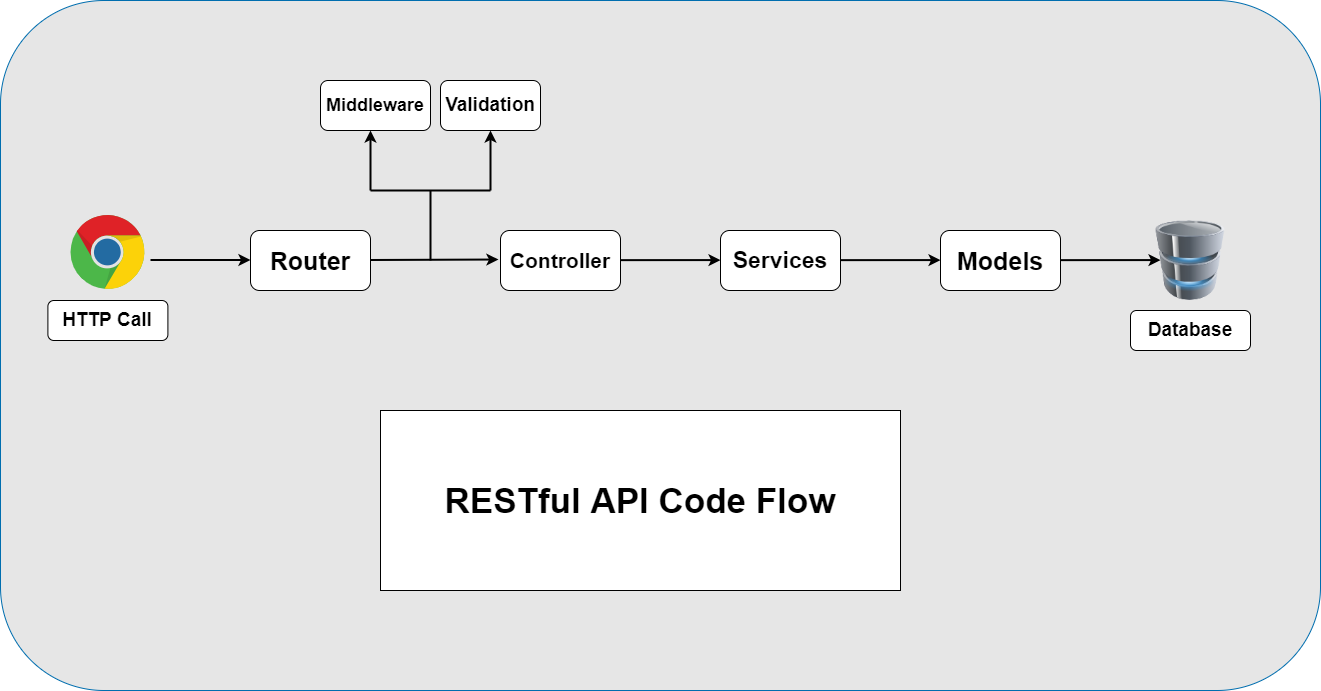

The diagram above was exported from draw.io. Its source (the exported page's mxGraphModel, read from the mxfile embedded in the PNG):
<mxGraphModel dx="1673" dy="934" grid="1" gridSize="10" guides="1" tooltips="1" connect="1" arrows="1" fold="1" page="1" pageScale="1" pageWidth="3300" pageHeight="4681" math="0" shadow="0">
  <root>
    <mxCell id="0" />
    <mxCell id="1" parent="0" />
    <mxCell id="3ukC87oxjJ2Y9sFj6xRn-28" value="" style="rounded=1;whiteSpace=wrap;html=1;sketch=0;fillColor=#E6E6E6;fontColor=#ffffff;strokeColor=#006EAF;fillStyle=auto;" vertex="1" parent="1">
      <mxGeometry x="40" y="310" width="1320" height="690" as="geometry" />
    </mxCell>
    <mxCell id="3ukC87oxjJ2Y9sFj6xRn-29" value="" style="dashed=0;outlineConnect=0;html=1;align=center;labelPosition=center;verticalLabelPosition=bottom;verticalAlign=top;shape=mxgraph.weblogos.chrome;" vertex="1" parent="1">
      <mxGeometry x="110" y="524.6" width="74.8" height="75.4" as="geometry" />
    </mxCell>
    <mxCell id="3ukC87oxjJ2Y9sFj6xRn-30" value="&lt;span style=&quot;font-size: 19px;&quot;&gt;&lt;font style=&quot;font-size: 19px;&quot;&gt;HTTP Call&lt;/font&gt;&lt;/span&gt;" style="rounded=1;whiteSpace=wrap;html=1;fontFamily=Helvetica;fontStyle=1;fontSize=19;" vertex="1" parent="1">
      <mxGeometry x="87.4" y="610" width="120" height="40" as="geometry" />
    </mxCell>
    <mxCell id="3ukC87oxjJ2Y9sFj6xRn-31" value="" style="endArrow=classic;html=1;rounded=0;fontFamily=Verdana;fontSize=14;fontStyle=1;strokeWidth=2;" edge="1" parent="1">
      <mxGeometry width="50" height="50" relative="1" as="geometry">
        <mxPoint x="190" y="569.5" as="sourcePoint" />
        <mxPoint x="290" y="569.5" as="targetPoint" />
      </mxGeometry>
    </mxCell>
    <mxCell id="3ukC87oxjJ2Y9sFj6xRn-32" value="Router" style="rounded=1;whiteSpace=wrap;html=1;fontFamily=Helvetica;fontSize=25;fontStyle=1;" vertex="1" parent="1">
      <mxGeometry x="290" y="540" width="120" height="60" as="geometry" />
    </mxCell>
    <mxCell id="3ukC87oxjJ2Y9sFj6xRn-33" value="" style="endArrow=classic;html=1;rounded=0;fontFamily=Verdana;fontSize=14;fontStyle=1;strokeWidth=2;entryX=-0.017;entryY=0.612;entryDx=0;entryDy=0;entryPerimeter=0;" edge="1" parent="1">
      <mxGeometry width="50" height="50" relative="1" as="geometry">
        <mxPoint x="410" y="569.5" as="sourcePoint" />
        <mxPoint x="537.96" y="569.02" as="targetPoint" />
      </mxGeometry>
    </mxCell>
    <mxCell id="3ukC87oxjJ2Y9sFj6xRn-34" value="Controller" style="rounded=1;whiteSpace=wrap;html=1;fontFamily=Helvetica;fontSize=21;fontStyle=1;" vertex="1" parent="1">
      <mxGeometry x="540" y="540" width="120" height="60" as="geometry" />
    </mxCell>
    <mxCell id="3ukC87oxjJ2Y9sFj6xRn-35" value="" style="endArrow=none;html=1;rounded=0;fontFamily=Verdana;fontSize=19;strokeWidth=2;" edge="1" parent="1">
      <mxGeometry width="50" height="50" relative="1" as="geometry">
        <mxPoint x="470" y="569.9999999999998" as="sourcePoint" />
        <mxPoint x="470" y="499.9999999999998" as="targetPoint" />
      </mxGeometry>
    </mxCell>
    <mxCell id="3ukC87oxjJ2Y9sFj6xRn-36" value="" style="endArrow=none;html=1;rounded=0;fontFamily=Verdana;fontSize=19;strokeWidth=2;" edge="1" parent="1">
      <mxGeometry width="50" height="50" relative="1" as="geometry">
        <mxPoint x="410" y="499.9999999999998" as="sourcePoint" />
        <mxPoint x="530" y="499.9999999999998" as="targetPoint" />
      </mxGeometry>
    </mxCell>
    <mxCell id="3ukC87oxjJ2Y9sFj6xRn-37" value="" style="endArrow=classic;html=1;rounded=0;fontFamily=Verdana;fontSize=19;strokeWidth=2;" edge="1" parent="1">
      <mxGeometry width="50" height="50" relative="1" as="geometry">
        <mxPoint x="410" y="499.9999999999998" as="sourcePoint" />
        <mxPoint x="410" y="439.9999999999998" as="targetPoint" />
      </mxGeometry>
    </mxCell>
    <mxCell id="3ukC87oxjJ2Y9sFj6xRn-38" value="" style="endArrow=classic;html=1;rounded=0;fontFamily=Verdana;fontSize=19;strokeWidth=2;" edge="1" parent="1">
      <mxGeometry width="50" height="50" relative="1" as="geometry">
        <mxPoint x="530" y="499.9999999999998" as="sourcePoint" />
        <mxPoint x="530" y="439.9999999999998" as="targetPoint" />
      </mxGeometry>
    </mxCell>
    <mxCell id="3ukC87oxjJ2Y9sFj6xRn-39" value="Middleware" style="rounded=1;whiteSpace=wrap;html=1;fontFamily=Helvetica;fontSize=18;fontStyle=1;" vertex="1" parent="1">
      <mxGeometry x="360" y="390" width="110" height="50" as="geometry" />
    </mxCell>
    <mxCell id="3ukC87oxjJ2Y9sFj6xRn-40" value="Validation" style="rounded=1;whiteSpace=wrap;html=1;fontFamily=Helvetica;fontSize=19;fontStyle=1;" vertex="1" parent="1">
      <mxGeometry x="480" y="390" width="100" height="50" as="geometry" />
    </mxCell>
    <mxCell id="3ukC87oxjJ2Y9sFj6xRn-41" value="" style="endArrow=classic;html=1;rounded=0;fontFamily=Verdana;fontSize=14;fontStyle=1;strokeWidth=2;" edge="1" parent="1">
      <mxGeometry width="50" height="50" relative="1" as="geometry">
        <mxPoint x="660" y="569.6399999999999" as="sourcePoint" />
        <mxPoint x="759.9999999999995" y="569.5799999999999" as="targetPoint" />
      </mxGeometry>
    </mxCell>
    <mxCell id="3ukC87oxjJ2Y9sFj6xRn-42" value="Services" style="rounded=1;whiteSpace=wrap;html=1;fontFamily=Helvetica;fontSize=23;fontStyle=1;" vertex="1" parent="1">
      <mxGeometry x="760" y="540" width="120" height="60" as="geometry" />
    </mxCell>
    <mxCell id="3ukC87oxjJ2Y9sFj6xRn-43" value="" style="endArrow=classic;html=1;rounded=0;fontFamily=Verdana;fontSize=14;fontStyle=1;strokeWidth=2;" edge="1" parent="1">
      <mxGeometry width="50" height="50" relative="1" as="geometry">
        <mxPoint x="879.9999999999995" y="569.6399999999999" as="sourcePoint" />
        <mxPoint x="979.9999999999995" y="569.5799999999999" as="targetPoint" />
      </mxGeometry>
    </mxCell>
    <mxCell id="3ukC87oxjJ2Y9sFj6xRn-44" value="Models" style="rounded=1;whiteSpace=wrap;html=1;fontFamily=Helvetica;fontSize=25;fontStyle=1;" vertex="1" parent="1">
      <mxGeometry x="980" y="540" width="120" height="60" as="geometry" />
    </mxCell>
    <mxCell id="3ukC87oxjJ2Y9sFj6xRn-45" value="" style="image;html=1;image=img/lib/clip_art/computers/Database_128x128.png;fontFamily=Verdana;fontSize=14;" vertex="1" parent="1">
      <mxGeometry x="1190" y="530" width="80" height="80" as="geometry" />
    </mxCell>
    <mxCell id="3ukC87oxjJ2Y9sFj6xRn-46" value="" style="endArrow=classic;html=1;rounded=0;fontFamily=Verdana;fontSize=14;fontStyle=1;strokeWidth=2;" edge="1" parent="1">
      <mxGeometry width="50" height="50" relative="1" as="geometry">
        <mxPoint x="1099.9999999999995" y="569.6399999999999" as="sourcePoint" />
        <mxPoint x="1199.9999999999995" y="569.5799999999999" as="targetPoint" />
      </mxGeometry>
    </mxCell>
    <mxCell id="3ukC87oxjJ2Y9sFj6xRn-47" value="&lt;b style=&quot;font-size: 19px;&quot;&gt;&lt;font style=&quot;font-size: 19px;&quot;&gt;Database&lt;/font&gt;&lt;/b&gt;" style="rounded=1;whiteSpace=wrap;html=1;fontFamily=Helvetica;fontSize=19;" vertex="1" parent="1">
      <mxGeometry x="1170" y="620" width="120" height="40" as="geometry" />
    </mxCell>
    <mxCell id="3ukC87oxjJ2Y9sFj6xRn-48" value="RESTful API Code Flow" style="rounded=0;whiteSpace=wrap;html=1;fontFamily=Helvetica;fontSize=35;fontStyle=1;" vertex="1" parent="1">
      <mxGeometry x="420" y="720" width="520" height="180" as="geometry" />
    </mxCell>
  </root>
</mxGraphModel>